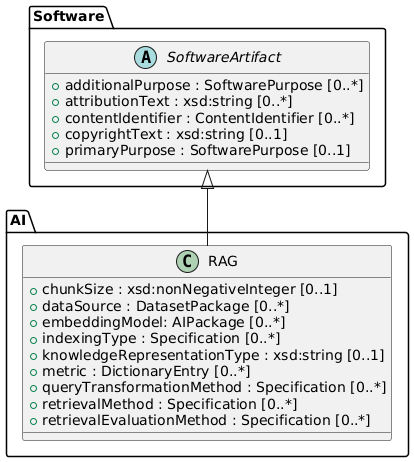

The diagram above was rendered by PlantUML. Its source (embedded in the PNG):
@startuml
' RAG diagram
' With relevant classes and enums
' Created: 2025-10-08
' Last updated: 2025-10-08



set separator /

abstract "Software/SoftwareArtifact" {
    + additionalPurpose : SoftwarePurpose [0..*]
    + attributionText : xsd:string [0..*]
    + contentIdentifier : ContentIdentifier [0..*]
    + copyrightText : xsd:string [0..1]
    + primaryPurpose : SoftwarePurpose [0..1]
}

class "AI/RAG" extends "Software/SoftwareArtifact" {
    + chunkSize : xsd:nonNegativeInteger [0..1]
    + dataSource : DatasetPackage [0..*]
    + embeddingModel: AIPackage [0..*]
    + indexingType : Specification [0..*]
    + knowledgeRepresentationType : xsd:string [0..1]
    + metric : DictionaryEntry [0..*]
    + queryTransformationMethod : Specification [0..*]
    + retrievalMethod : Specification [0..*]
    + retrievalEvaluationMethod : Specification [0..*]
}
@enduml